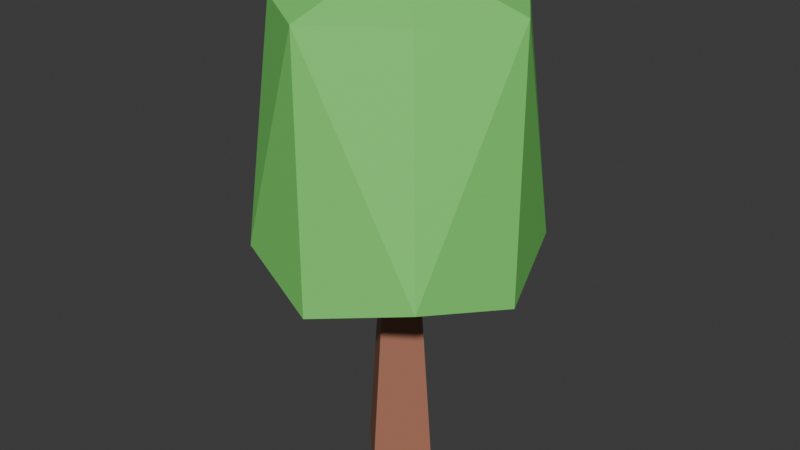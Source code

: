 # Source: tree.blend  (saved by Blender 4.1.24; exported with 4.5.12 LTS)
import bpy
from mathutils import Matrix  # noqa: F401  (used for matrix-valued properties, if any)

bpy.ops.wm.read_factory_settings(use_empty=True)
scene = bpy.context.scene
scene.name = 'Scene'

# ---- collections
col_collection = bpy.data.collections.new('Collection'); scene.collection.children.link(col_collection)

# ---- materials (node trees are filled in below, after node groups)
mat_leaves = bpy.data.materials.new('Leaves')
mat_leaves.alpha_threshold = 0.0
mat_leaves.use_transparent_shadow = False
mat_leaves.roughness = 0.5
mat_leaves.line_color = (0.0, 0.0, 0.0, 1.0)
mat_bark = bpy.data.materials.new('Bark')
mat_bark.use_transparent_shadow = False

# ---- material node trees
mat_leaves.use_nodes = True; mat_leaves.node_tree.nodes.clear()
_N = mat_leaves.node_tree.nodes; _L = mat_leaves.node_tree.links
n0 = _N.new('ShaderNodeOutputMaterial'); n0.name = 'Material Output'; n0.location = (300, 300)
n1 = _N.new('ShaderNodeBsdfPrincipled'); n1.name = 'Principled BSDF'; n1.location = (10, 300)
n1.inputs[0].default_value = (0.2269, 0.8, 0.17, 1.0)
n1.inputs[3].default_value = 1.45
_L.new(n1.outputs[0], n0.inputs[0])
n0.is_active_output = True
mat_bark.use_nodes = True; mat_bark.node_tree.nodes.clear()
_N = mat_bark.node_tree.nodes; _L = mat_bark.node_tree.links
n0 = _N.new('ShaderNodeBsdfPrincipled'); n0.name = 'Principled BSDF'; n0.location = (10, 300)
n0.inputs[0].default_value = (0.4067, 0.1684, 0.1063, 1.0)
n1 = _N.new('ShaderNodeOutputMaterial'); n1.name = 'Material Output'; n1.location = (300, 300)
_L.new(n0.outputs[0], n1.inputs[0])
n1.is_active_output = True

# ---- world
world_world = bpy.data.worlds.new('World'); scene.world = world_world
world_world.use_nodes = True; world_world.node_tree.nodes.clear()
_N = world_world.node_tree.nodes; _L = world_world.node_tree.links
n0 = _N.new('ShaderNodeOutputWorld'); n0.name = 'World Output'; n0.location = (300, 300)
n1 = _N.new('ShaderNodeBackground'); n1.name = 'Background'; n1.location = (10, 300)
n1.inputs[0].default_value = (0.05088, 0.05088, 0.05088, 1.0)
_L.new(n1.outputs[0], n0.inputs[0])
n0.is_active_output = True
world_world.color = (0.05088, 0.05088, 0.05088)
world_world.use_sun_shadow = False
world_world.sun_shadow_jitter_overblur = 0.0

# ---- meshes
me_cube = bpy.data.meshes.new('Cube')
me_cube.from_pydata([(0.0, -0.5817, -0.4999), (-0.5037, 0.2908, -0.4999), (0.5037, 0.2908, -0.4999), (0.0, 0.0, 5.727), (0.0, -2.122, 2.357), (-1.838, 1.061, 2.357), (1.838, 1.061, 2.357), (0.0, 0.0, 7.428)], [], [(0, 3, 1), (0, 1, 2), (1, 3, 2), (2, 3, 0), (4, 7, 5), (4, 5, 6), (5, 7, 6), (6, 7, 4)])
me_cube.polygons.foreach_set('material_index', [1, 1, 1, 1, 0, 0, 0, 0])
_uv = me_cube.uv_layers.new(name='UVMap')
_uv.uv.foreach_set('vector', [0.25, 0.49, 0.25, 0.25, 0.4578, 0.13, 0.75, 0.49, 0.9578, 0.13, 0.5422, 0.13, 0.4578, 0.13, 0.25, 0.25, 0.04215, 0.13, 0.04215, 0.13, 0.25, 0.25, 0.25, 0.49, 0.25, 0.49, 0.25, 0.25, 0.4578, 0.13, 0.75, 0.49, 0.9578, 0.13, 0.5422, 0.13, 0.4578, 0.13, 0.25, 0.25, 0.04215, 0.13, 0.04215, 0.13, 0.25, 0.25, 0.25, 0.49])
me_cube.materials.append(mat_leaves)
me_cube.materials.append(mat_bark)
me_cube.use_mirror_vertex_groups = False
me_cube.update()
me_cone = bpy.data.meshes.new('Cone')
me_cone.from_pydata([(0.0, 0.5975, -0.5), (0.5975, 0.0, -0.5), (0.0, -0.5975, -0.5), (-0.5975, 0.0, -0.5), (0.0, 0.0, 6.858), (-1.417, -1.417, 3.024), (-1.129, -1.129, 6.435), (-1.417, 1.417, 3.024), (-1.129, 1.129, 6.435), (1.417, -1.417, 3.024), (1.129, -1.129, 6.435), (1.417, 1.417, 3.024), (1.129, 1.129, 6.435), (-1.89, 0.0, 2.654), (-1.89, 0.0, 6.435), (1.89, 0.0, 2.654), (1.89, 0.0, 6.435), (0.0, 1.89, 2.654), (0.0, 1.89, 6.435), (0.0, -1.89, 2.654), (0.0, -1.89, 6.435), (0.0, 0.0, 6.963), (0.0, 0.0, 3.023)], [], [(0, 4, 1), (1, 4, 2), (0, 1, 2, 3), (2, 4, 3), (3, 4, 0), (14, 7, 13), (18, 11, 17), (16, 9, 15), (20, 5, 19), (22, 9, 19), (21, 6, 20), (8, 21, 18), (11, 22, 17), (11, 16, 15), (5, 14, 13), (7, 22, 13), (12, 21, 16), (21, 10, 16), (22, 5, 13), (9, 20, 19), (7, 18, 17), (14, 8, 7), (18, 12, 11), (16, 10, 9), (20, 6, 5), (22, 15, 9), (11, 15, 22), (11, 12, 16), (5, 6, 14), (7, 17, 22), (22, 19, 5), (9, 10, 20), (7, 8, 18), (21, 14, 6), (8, 14, 21), (12, 18, 21), (21, 20, 10)])
me_cone.polygons.foreach_set('material_index', [1, 1, 1, 1, 1, 0, 0, 0, 0, 0, 0, 0, 0, 0, 0, 0, 0, 0, 0, 0, 0, 0, 0, 0, 0, 0, 0, 0, 0, 0, 0, 0, 0, 0, 0, 0, 0])
_uv = me_cone.uv_layers.new(name='UVMap')
_uv.uv.foreach_set('vector', [0.25, 0.49, 0.25, 0.25, 0.49, 0.25, 0.49, 0.25, 0.25, 0.25, 0.25, 0.01, 0.75, 0.49, 0.99, 0.25, 0.75, 0.01, 0.51, 0.25, 0.25, 0.01, 0.25, 0.25, 0.01, 0.25, 0.01, 0.25, 0.25, 0.25, 0.25, 0.49, 0.625, 0.125, 0.375, 0.25, 0.375, 0.125, 0.625, 0.375, 0.375, 0.5, 0.375, 0.375, 0.625, 0.625, 0.375, 0.75, 0.375, 0.625, 0.625, 0.875, 0.375, 1.0, 0.375, 0.875, 0.25, 0.625, 0.375, 0.75, 0.25, 0.75, 0.75, 0.625, 0.875, 0.75, 0.75, 0.75, 0.875, 0.5, 0.75, 0.625, 0.75, 0.5, 0.375, 0.5, 0.25, 0.625, 0.25, 0.5, 0.375, 0.5, 0.625, 0.625, 0.375, 0.625, 0.375, 0.0, 0.625, 0.125, 0.375, 0.125, 0.125, 0.5, 0.25, 0.625, 0.125, 0.625, 0.625, 0.5, 0.75, 0.625, 0.625, 0.625, 0.75, 0.625, 0.625, 0.75, 0.625, 0.625, 0.25, 0.625, 0.125, 0.75, 0.125, 0.625, 0.375, 0.75, 0.625, 0.875, 0.375, 0.875, 0.375, 0.25, 0.625, 0.375, 0.375, 0.375, 0.625, 0.125, 0.625, 0.25, 0.375, 0.25, 0.625, 0.375, 0.625, 0.5, 0.375, 0.5, 0.625, 0.625, 0.625, 0.75, 0.375, 0.75, 0.625, 0.875, 0.625, 1.0, 0.375, 1.0, 0.25, 0.625, 0.375, 0.625, 0.375, 0.75, 0.375, 0.5, 0.375, 0.625, 0.25, 0.625, 0.375, 0.5, 0.625, 0.5, 0.625, 0.625, 0.375, 0.0, 0.625, 0.0, 0.625, 0.125, 0.125, 0.5, 0.25, 0.5, 0.25, 0.625, 0.25, 0.625, 0.25, 0.75, 0.125, 0.75, 0.375, 0.75, 0.625, 0.75, 0.625, 0.875, 0.375, 0.25, 0.625, 0.25, 0.625, 0.375, 0.75, 0.625, 0.875, 0.625, 0.875, 0.75, 0.875, 0.5, 0.875, 0.625, 0.75, 0.625, 0.625, 0.5, 0.75, 0.5, 0.75, 0.625, 0.75, 0.625, 0.75, 0.75, 0.625, 0.75])
me_cone.materials.append(mat_leaves)
me_cone.materials.append(mat_bark)
me_cone.update()

# ---- objects
ob_pine = bpy.data.objects.new('Pine', me_cube)
ob_oak = bpy.data.objects.new('Oak', me_cone)

# ---- transforms, parenting, visibility, modifiers, constraints
ob_pine.location = (0.0, 0.0, 0.0)
ob_pine.lock_rotations_4d = False
ob_pine.empty_display_type = 'ARROWS'
ob_pine.hide_render = True
ob_pine.lineart.crease_threshold = 0.0
ob_oak.location = (0.0, 0.0, 0.0)

# ---- collection membership
col_collection.objects.link(ob_pine)
col_collection.objects.link(ob_oak)

# ---- scene / render settings (as saved in the file)
scene.frame_start = 1; scene.frame_end = 250; scene.frame_set(1)
scene.render.engine = 'BLENDER_EEVEE_NEXT'
scene.cycles.sampling_pattern = 'TABULATED_SOBOL'
scene.eevee.ray_tracing_options.trace_max_roughness = 0.0
bpy.context.view_layer.update()

# ---- added for rendering (the .blend has no active camera and no usable light): camera, sun
cam_auto = bpy.data.cameras.new('AutoCamera')
cam_auto.lens = 50.0
cam_auto.sensor_width = 36.0
cam_auto.clip_end = 1000.0
ob_auto_camera = bpy.data.objects.new('AutoCamera', cam_auto)
scene.collection.objects.link(ob_auto_camera)
ob_auto_camera.location = (8.49411, -10.1929, 10.0267)
ob_auto_camera.rotation_euler = (1.09748, -7.21219e-08, 0.694738)
scene.camera = ob_auto_camera
light_auto_sun = bpy.data.lights.new('AutoSun', 'SUN')
light_auto_sun.energy = 3.0
light_auto_sun.angle = 0.0523599
ob_auto_sun = bpy.data.objects.new('AutoSun', light_auto_sun)
scene.collection.objects.link(ob_auto_sun)
ob_auto_sun.rotation_euler = (0.872665, 0.174533, 0.523599)
bpy.context.view_layer.update()
